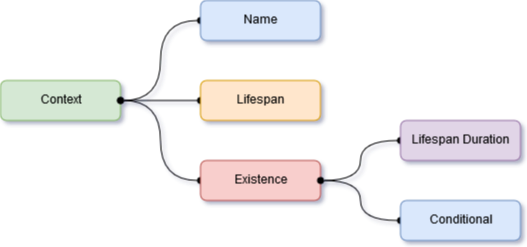

The diagram above was exported from draw.io. Its source (the exported page's mxGraphModel, read from the mxfile embedded in the PNG):
<mxGraphModel dx="876" dy="454" grid="1" gridSize="10" guides="1" tooltips="1" connect="1" arrows="1" fold="1" page="1" pageScale="1" pageWidth="850" pageHeight="1100" math="0" shadow="0">
  <root>
    <mxCell id="0" />
    <mxCell id="1" parent="0" />
    <mxCell id="4230df3815b70bfe-4" style="edgeStyle=orthogonalEdgeStyle;curved=1;html=1;entryX=0;entryY=0.5;startArrow=oval;startFill=1;endArrow=oval;endFill=1;jettySize=auto;orthogonalLoop=1;fontFamily=Helvetica;fontSize=14;" edge="1" parent="1" source="69d3bb0a561d6e6f-1" target="69d3bb0a561d6e6f-3">
      <mxGeometry relative="1" as="geometry" />
    </mxCell>
    <mxCell id="69d3bb0a561d6e6f-1" value="Context" style="rounded=1;whiteSpace=wrap;html=1;fontFamily=Helvetica;fontSize=12;fontColor=#000000;align=center;strokeColor=#82b366;strokeWidth=1;fillColor=#d5e8d4;" vertex="1" parent="1">
      <mxGeometry x="40" y="200" width="120" height="40" as="geometry" />
    </mxCell>
    <mxCell id="4230df3815b70bfe-5" style="edgeStyle=orthogonalEdgeStyle;curved=1;html=1;entryX=1;entryY=0.5;startArrow=oval;startFill=1;endArrow=oval;endFill=1;jettySize=auto;orthogonalLoop=1;fontFamily=Helvetica;fontSize=14;" edge="1" parent="1" source="69d3bb0a561d6e6f-2" target="69d3bb0a561d6e6f-1">
      <mxGeometry relative="1" as="geometry" />
    </mxCell>
    <mxCell id="69d3bb0a561d6e6f-2" value="Name" style="rounded=1;whiteSpace=wrap;html=1;fontFamily=Helvetica;fontSize=12;fontColor=#000000;align=center;strokeColor=#6c8ebf;strokeWidth=1;fillColor=#dae8fc;" vertex="1" parent="1">
      <mxGeometry x="240" y="120" width="120" height="40" as="geometry" />
    </mxCell>
    <mxCell id="69d3bb0a561d6e6f-3" value="Lifespan" style="rounded=1;whiteSpace=wrap;html=1;fontFamily=Helvetica;fontSize=12;fontColor=#000000;align=center;strokeColor=#d79b00;strokeWidth=1;fillColor=#ffe6cc;" vertex="1" parent="1">
      <mxGeometry x="240" y="200" width="120" height="40" as="geometry" />
    </mxCell>
    <mxCell id="4230df3815b70bfe-2" style="edgeStyle=orthogonalEdgeStyle;curved=1;html=1;entryX=0;entryY=0.5;startArrow=oval;startFill=1;endArrow=oval;endFill=1;jettySize=auto;orthogonalLoop=1;fontFamily=Helvetica;fontSize=14;" edge="1" parent="1" source="69d3bb0a561d6e6f-4" target="69d3bb0a561d6e6f-5">
      <mxGeometry relative="1" as="geometry" />
    </mxCell>
    <mxCell id="4230df3815b70bfe-7" style="edgeStyle=orthogonalEdgeStyle;curved=1;html=1;entryX=1;entryY=0.5;startArrow=oval;startFill=1;endArrow=oval;endFill=1;jettySize=auto;orthogonalLoop=1;fontFamily=Helvetica;fontSize=14;" edge="1" parent="1" source="69d3bb0a561d6e6f-4" target="69d3bb0a561d6e6f-1">
      <mxGeometry relative="1" as="geometry" />
    </mxCell>
    <mxCell id="69d3bb0a561d6e6f-4" value="Existence" style="rounded=1;whiteSpace=wrap;html=1;fontFamily=Helvetica;fontSize=12;fontColor=#000000;align=center;strokeColor=#b85450;strokeWidth=1;fillColor=#f8cecc;" vertex="1" parent="1">
      <mxGeometry x="240" y="280" width="120" height="40" as="geometry" />
    </mxCell>
    <mxCell id="69d3bb0a561d6e6f-5" value="Lifespan Duration" style="rounded=1;whiteSpace=wrap;html=1;fontFamily=Helvetica;fontSize=12;fontColor=#000000;align=center;strokeColor=#9673a6;strokeWidth=1;fillColor=#e1d5e7;" vertex="1" parent="1">
      <mxGeometry x="440" y="240" width="120" height="40" as="geometry" />
    </mxCell>
    <mxCell id="4230df3815b70bfe-3" style="edgeStyle=orthogonalEdgeStyle;curved=1;html=1;entryX=1;entryY=0.5;startArrow=oval;startFill=1;endArrow=oval;endFill=1;jettySize=auto;orthogonalLoop=1;fontFamily=Helvetica;fontSize=14;" edge="1" parent="1" source="4230df3815b70bfe-1" target="69d3bb0a561d6e6f-4">
      <mxGeometry relative="1" as="geometry" />
    </mxCell>
    <mxCell id="4230df3815b70bfe-1" value="Conditional" style="rounded=1;whiteSpace=wrap;html=1;fontFamily=Helvetica;fontSize=12;fontColor=#000000;align=center;strokeColor=#6c8ebf;strokeWidth=1;fillColor=#dae8fc;" vertex="1" parent="1">
      <mxGeometry x="440" y="320" width="120" height="40" as="geometry" />
    </mxCell>
  </root>
</mxGraphModel>